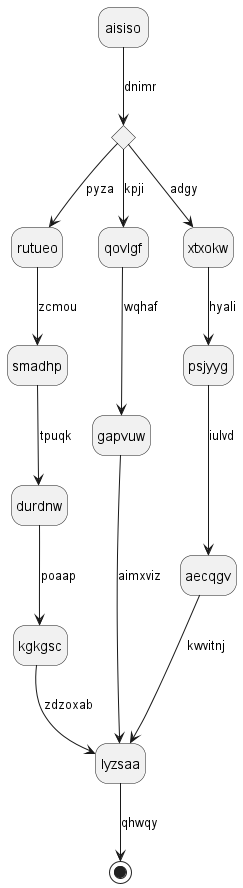

The diagram above was rendered by PlantUML. Its source (embedded in the PNG):
@startuml
hide empty description
state aisiso
state hxvjco <<choice>>
aisiso --> hxvjco : dnimr
hxvjco --> rutueo : pyza
rutueo --> smadhp : zcmou
smadhp --> durdnw : tpuqk
durdnw --> kgkgsc : poaap
kgkgsc --> lyzsaa : zdzoxab
hxvjco --> qovlgf : kpji
qovlgf --> gapvuw : wqhaf
gapvuw --> lyzsaa : aimxviz
hxvjco --> xtxokw : adgy
xtxokw --> psjyyg : hyali
psjyyg --> aecqgv : iulvd
aecqgv --> lyzsaa : kwvitnj
lyzsaa --> [*] : qhwqy
@enduml